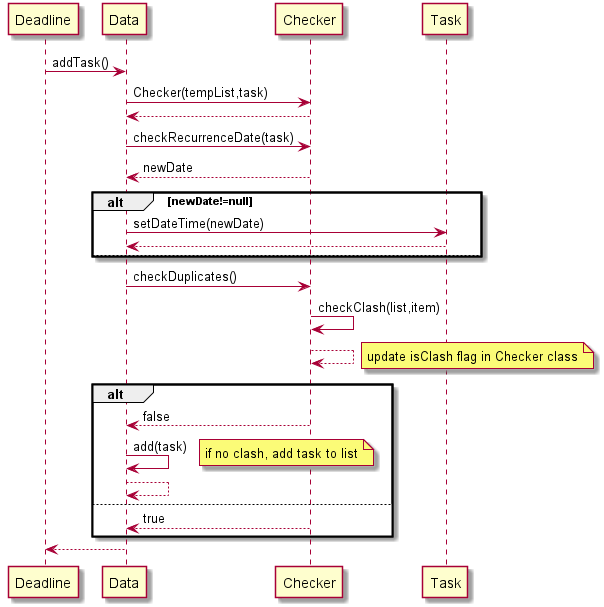

The diagram above was rendered by PlantUML. Its source (embedded in the PNG):
@startuml
Deadline -> Data: addTask()
Data -> Checker: Checker(tempList,task)
Checker --> Data
Data -> Checker:checkRecurrenceDate(task)
Checker --> Data: newDate
alt newDate!=null
Data -> Task: setDateTime(newDate)
Task -->Data
else
end
Data -> Checker: checkDuplicates()
Checker -> Checker:checkClash(list,item)
Checker --> Checker
note right: update isClash flag in Checker class

alt 
Checker --> Data: false
Data ->Data: add(task)
note right: if no clash, add task to list
Data-->Data: 
else 
Checker -->Data: true
end

Data -->Deadline


@enduml